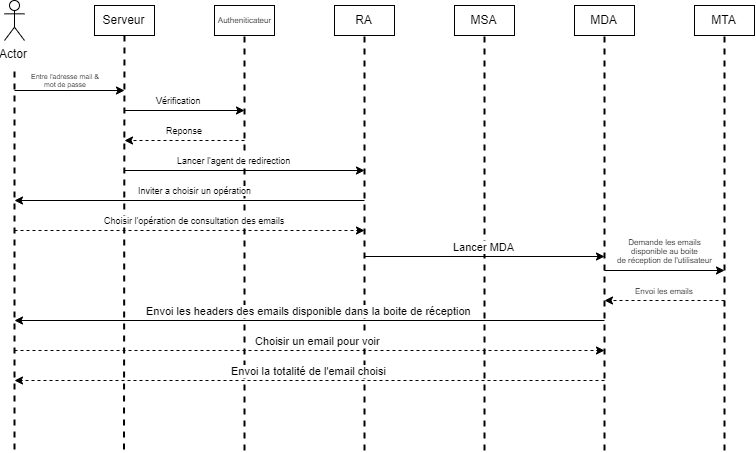

The diagram above was exported from draw.io. Its source (the exported page's mxGraphModel, read from the mxfile embedded in the PNG):
<mxGraphModel dx="1249" dy="686" grid="1" gridSize="10" guides="1" tooltips="1" connect="1" arrows="1" fold="1" page="1" pageScale="1" pageWidth="827" pageHeight="1169" math="0" shadow="0">
  <root>
    <mxCell id="0" />
    <mxCell id="1" parent="0" />
    <mxCell id="74NFRQzkRdvMfpoc5Muh-1" value="Actor" style="shape=umlActor;verticalLabelPosition=bottom;labelBackgroundColor=#ffffff;verticalAlign=top;html=1;outlineConnect=0;" vertex="1" parent="1">
      <mxGeometry x="40" y="110" width="20" height="40" as="geometry" />
    </mxCell>
    <mxCell id="74NFRQzkRdvMfpoc5Muh-2" value="Serveur" style="rounded=0;whiteSpace=wrap;html=1;" vertex="1" parent="1">
      <mxGeometry x="130" y="115" width="60" height="30" as="geometry" />
    </mxCell>
    <mxCell id="-nmD81EjGNh_B3069oms-5" value="Autheniticateur" style="rounded=0;whiteSpace=wrap;html=1;fontSize=8;" vertex="1" parent="1">
      <mxGeometry x="250" y="115" width="60" height="30" as="geometry" />
    </mxCell>
    <mxCell id="-nmD81EjGNh_B3069oms-6" value="RA" style="rounded=0;whiteSpace=wrap;html=1;fontSize=12;" vertex="1" parent="1">
      <mxGeometry x="370" y="115" width="60" height="30" as="geometry" />
    </mxCell>
    <mxCell id="-nmD81EjGNh_B3069oms-7" value="MSA" style="rounded=0;whiteSpace=wrap;html=1;" vertex="1" parent="1">
      <mxGeometry x="490" y="115" width="60" height="30" as="geometry" />
    </mxCell>
    <mxCell id="-nmD81EjGNh_B3069oms-8" value="MDA" style="rounded=0;whiteSpace=wrap;html=1;" vertex="1" parent="1">
      <mxGeometry x="610" y="115" width="60" height="30" as="geometry" />
    </mxCell>
    <mxCell id="-nmD81EjGNh_B3069oms-9" value="MTA" style="rounded=0;whiteSpace=wrap;html=1;" vertex="1" parent="1">
      <mxGeometry x="730" y="115" width="60" height="30" as="geometry" />
    </mxCell>
    <mxCell id="-nmD81EjGNh_B3069oms-10" value="" style="endArrow=none;dashed=1;html=1;strokeWidth=2;" edge="1" parent="1">
      <mxGeometry width="50" height="50" relative="1" as="geometry">
        <mxPoint x="50" y="559" as="sourcePoint" />
        <mxPoint x="50" y="179" as="targetPoint" />
      </mxGeometry>
    </mxCell>
    <mxCell id="-nmD81EjGNh_B3069oms-11" value="" style="endArrow=none;dashed=1;html=1;strokeWidth=2;" edge="1" parent="1" target="74NFRQzkRdvMfpoc5Muh-2">
      <mxGeometry width="50" height="50" relative="1" as="geometry">
        <mxPoint x="159.4999999999999" y="558.9999999999999" as="sourcePoint" />
        <mxPoint x="160" y="160" as="targetPoint" />
      </mxGeometry>
    </mxCell>
    <mxCell id="-nmD81EjGNh_B3069oms-12" value="" style="endArrow=none;dashed=1;html=1;strokeWidth=2;" edge="1" parent="1" target="-nmD81EjGNh_B3069oms-5">
      <mxGeometry width="50" height="50" relative="1" as="geometry">
        <mxPoint x="279.9999999999999" y="559.9999999999999" as="sourcePoint" />
        <mxPoint x="280" y="170" as="targetPoint" />
      </mxGeometry>
    </mxCell>
    <mxCell id="-nmD81EjGNh_B3069oms-13" value="" style="endArrow=none;dashed=1;html=1;strokeWidth=2;" edge="1" parent="1" target="-nmD81EjGNh_B3069oms-6">
      <mxGeometry width="50" height="50" relative="1" as="geometry">
        <mxPoint x="399.9999999999999" y="559.9999999999999" as="sourcePoint" />
        <mxPoint x="400" y="160" as="targetPoint" />
      </mxGeometry>
    </mxCell>
    <mxCell id="-nmD81EjGNh_B3069oms-14" value="" style="endArrow=none;dashed=1;html=1;strokeWidth=2;entryX=0.5;entryY=1;entryDx=0;entryDy=0;" edge="1" parent="1" target="-nmD81EjGNh_B3069oms-7">
      <mxGeometry width="50" height="50" relative="1" as="geometry">
        <mxPoint x="519.9999999999998" y="559.9999999999999" as="sourcePoint" />
        <mxPoint x="519.9999999999998" y="180" as="targetPoint" />
      </mxGeometry>
    </mxCell>
    <mxCell id="-nmD81EjGNh_B3069oms-15" value="" style="endArrow=none;dashed=1;html=1;strokeWidth=2;" edge="1" parent="1" target="-nmD81EjGNh_B3069oms-8">
      <mxGeometry width="50" height="50" relative="1" as="geometry">
        <mxPoint x="639.9999999999998" y="559.9999999999999" as="sourcePoint" />
        <mxPoint x="639.9999999999998" y="180" as="targetPoint" />
      </mxGeometry>
    </mxCell>
    <mxCell id="-nmD81EjGNh_B3069oms-16" value="" style="endArrow=none;dashed=1;html=1;strokeWidth=2;" edge="1" parent="1" target="-nmD81EjGNh_B3069oms-9">
      <mxGeometry width="50" height="50" relative="1" as="geometry">
        <mxPoint x="759.9999999999998" y="559.9999999999999" as="sourcePoint" />
        <mxPoint x="759.9999999999998" y="180" as="targetPoint" />
      </mxGeometry>
    </mxCell>
    <mxCell id="-nmD81EjGNh_B3069oms-17" value="Entre l'adresse mail &amp;amp;&lt;br style=&quot;font-size: 7px;&quot;&gt;mot de passe" style="endArrow=classic;html=1;strokeWidth=1;fontSize=7;rounded=1;" edge="1" parent="1">
      <mxGeometry x="-0.0909" y="10" width="50" height="50" relative="1" as="geometry">
        <mxPoint x="50" y="200" as="sourcePoint" />
        <mxPoint x="160" y="200" as="targetPoint" />
        <mxPoint as="offset" />
      </mxGeometry>
    </mxCell>
    <mxCell id="-nmD81EjGNh_B3069oms-19" value="Vérification" style="endArrow=classic;html=1;strokeWidth=1;fontSize=9;rounded=1;" edge="1" parent="1">
      <mxGeometry x="-0.0909" y="10" width="50" height="50" relative="1" as="geometry">
        <mxPoint x="160" y="220" as="sourcePoint" />
        <mxPoint x="280" y="220" as="targetPoint" />
        <mxPoint as="offset" />
      </mxGeometry>
    </mxCell>
    <mxCell id="-nmD81EjGNh_B3069oms-20" value="Reponse" style="endArrow=classic;html=1;strokeWidth=1;fontSize=9;dashed=1;" edge="1" parent="1">
      <mxGeometry y="-10" width="50" height="50" relative="1" as="geometry">
        <mxPoint x="280" y="250" as="sourcePoint" />
        <mxPoint x="160" y="250" as="targetPoint" />
        <mxPoint as="offset" />
      </mxGeometry>
    </mxCell>
    <mxCell id="-nmD81EjGNh_B3069oms-21" value="Lancer l'agent de redirection" style="endArrow=classic;html=1;strokeWidth=1;fontSize=9;rounded=1;" edge="1" parent="1">
      <mxGeometry x="-0.0909" y="10" width="50" height="50" relative="1" as="geometry">
        <mxPoint x="160" y="280" as="sourcePoint" />
        <mxPoint x="400" y="280" as="targetPoint" />
        <mxPoint as="offset" />
      </mxGeometry>
    </mxCell>
    <mxCell id="-nmD81EjGNh_B3069oms-23" value="Inviter a choisir un opération" style="endArrow=classic;html=1;strokeWidth=1;fontSize=9;" edge="1" parent="1">
      <mxGeometry x="-0.0286" y="-10" width="50" height="50" relative="1" as="geometry">
        <mxPoint x="400" y="310" as="sourcePoint" />
        <mxPoint x="50" y="310" as="targetPoint" />
        <mxPoint as="offset" />
      </mxGeometry>
    </mxCell>
    <mxCell id="-nmD81EjGNh_B3069oms-24" value="Choisir l'opération de consultation des emails" style="endArrow=classic;html=1;strokeWidth=1;fontSize=9;dashed=1;" edge="1" parent="1">
      <mxGeometry x="0.0286" y="10" width="50" height="50" relative="1" as="geometry">
        <mxPoint x="50" y="340" as="sourcePoint" />
        <mxPoint x="400" y="340" as="targetPoint" />
        <mxPoint as="offset" />
      </mxGeometry>
    </mxCell>
    <mxCell id="-nmD81EjGNh_B3069oms-25" value="Lancer MDA" style="endArrow=classic;html=1;strokeWidth=1;fontSize=11;" edge="1" parent="1">
      <mxGeometry y="10" width="50" height="50" relative="1" as="geometry">
        <mxPoint x="400" y="366" as="sourcePoint" />
        <mxPoint x="640" y="366" as="targetPoint" />
        <mxPoint as="offset" />
      </mxGeometry>
    </mxCell>
    <mxCell id="-nmD81EjGNh_B3069oms-27" value="Envoi les headers des emails disponible dans la boite de réception" style="endArrow=classic;html=1;strokeWidth=1;fontSize=11;" edge="1" parent="1">
      <mxGeometry y="-10" width="50" height="50" relative="1" as="geometry">
        <mxPoint x="640" y="430" as="sourcePoint" />
        <mxPoint x="50" y="430" as="targetPoint" />
        <mxPoint as="offset" />
      </mxGeometry>
    </mxCell>
    <mxCell id="-nmD81EjGNh_B3069oms-28" value="Choisir un email pour voir" style="endArrow=classic;html=1;strokeWidth=1;fontSize=11;dashed=1;" edge="1" parent="1">
      <mxGeometry x="0.0286" y="10" width="50" height="50" relative="1" as="geometry">
        <mxPoint x="50" y="460" as="sourcePoint" />
        <mxPoint x="640" y="460" as="targetPoint" />
        <mxPoint as="offset" />
      </mxGeometry>
    </mxCell>
    <mxCell id="-nmD81EjGNh_B3069oms-32" value="Demande les emails&lt;br&gt;disponible au boite&lt;br style=&quot;font-size: 8px&quot;&gt;de réception de l'utilisateur" style="endArrow=classic;html=1;strokeWidth=1;fontSize=8;" edge="1" parent="1">
      <mxGeometry y="20" width="50" height="50" relative="1" as="geometry">
        <mxPoint x="640" y="380" as="sourcePoint" />
        <mxPoint x="760" y="380" as="targetPoint" />
        <mxPoint as="offset" />
      </mxGeometry>
    </mxCell>
    <mxCell id="-nmD81EjGNh_B3069oms-33" value="Envoi les emails" style="endArrow=classic;html=1;strokeWidth=1;fontSize=8;dashed=1;" edge="1" parent="1">
      <mxGeometry y="-10" width="50" height="50" relative="1" as="geometry">
        <mxPoint x="760" y="410" as="sourcePoint" />
        <mxPoint x="640" y="410" as="targetPoint" />
        <mxPoint as="offset" />
      </mxGeometry>
    </mxCell>
    <mxCell id="-nmD81EjGNh_B3069oms-34" value="Envoi la totalité de l'email choisi" style="endArrow=classic;html=1;strokeWidth=1;fontSize=11;dashed=1;" edge="1" parent="1">
      <mxGeometry y="-10" width="50" height="50" relative="1" as="geometry">
        <mxPoint x="640" y="489.9999999999999" as="sourcePoint" />
        <mxPoint x="49.999999999999886" y="489.9999999999999" as="targetPoint" />
        <mxPoint as="offset" />
      </mxGeometry>
    </mxCell>
  </root>
</mxGraphModel>